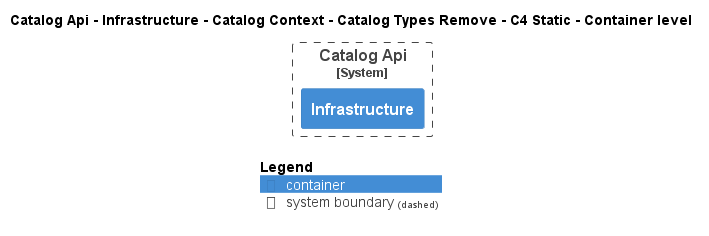

The diagram above was rendered by PlantUML. Its source (embedded in the PNG):
@startuml
!pragma layout smetana
!include ..\..\..\..\..\..\..\..\.c4s\C4_Container.puml

AddElementTag("state:new", $bgColor=green, $fontColor=#ffffff, $borderColor=green, $shadowing="False")
AddElementTag("state:changed", $bgColor=orange, $fontColor=#ffffff, $borderColor=orange, $shadowing="False")
AddElementTag("state:removed", $bgColor=red, $fontColor=#ffffff, $borderColor=red, $shadowing="False")

AddRelTag("state:new", $textColor=green, $lineColor=green)
AddRelTag("state:changed", $textColor=orange, $lineColor=orange)
AddRelTag("state:removed", $textColor=red, $lineColor=red)

SHOW_PERSON_PORTRAIT()
LAYOUT_TOP_DOWN()

skinparam linetype polyline

title Catalog Api - Infrastructure - Catalog Context - Catalog Types Remove - C4 Static - Container level


System_Boundary(dotnet.eShop.Architecture.SoftwareSystems.CatalogApi, "Catalog Api") {
    Container(dotnet.eShop.Architecture.SoftwareSystems.CatalogApi.Containers.Infrastructure, "Infrastructure", "", "")
}



SHOW_LEGEND()
@enduml